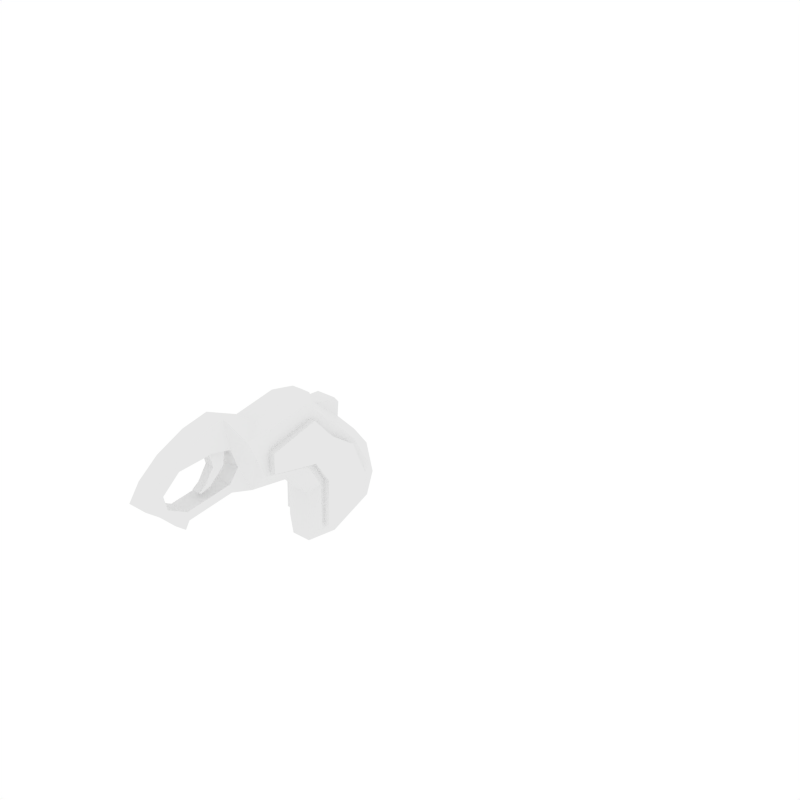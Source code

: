 # Source: Pistol.blend  (saved by Blender 2.76.0; exported with 4.5.12 LTS)
import bpy
from mathutils import Matrix  # noqa: F401  (used for matrix-valued properties, if any)

bpy.ops.wm.read_factory_settings(use_empty=True)
scene = bpy.context.scene
scene.name = 'Scene'

# ---- collections
col_collection_1 = bpy.data.collections.new('Collection 1'); scene.collection.children.link(col_collection_1)

# ---- materials (node trees are filled in below, after node groups)
mat_muzzle = bpy.data.materials.new('Muzzle')
mat_muzzle.alpha_threshold = 0.0
mat_muzzle.roughness = 0.5
mat_magazine = bpy.data.materials.new('Magazine')
mat_magazine.alpha_threshold = 0.0
mat_magazine.roughness = 0.5
mat_metal = bpy.data.materials.new('Metal')
mat_metal.alpha_threshold = 0.0
mat_metal.roughness = 0.5
mat_wood = bpy.data.materials.new('Wood')
mat_wood.alpha_threshold = 0.0
mat_wood.roughness = 0.5
mat_material_003 = bpy.data.materials.new('Material.003')
mat_material_003.alpha_threshold = 0.0
mat_material_003.roughness = 0.5
mat_darkermetal = bpy.data.materials.new('DarkerMetal')
mat_darkermetal.alpha_threshold = 0.0
mat_darkermetal.roughness = 0.5

# ---- material node trees
mat_muzzle.use_nodes = True; mat_muzzle.node_tree.nodes.clear()
_N = mat_muzzle.node_tree.nodes; _L = mat_muzzle.node_tree.links
n0 = _N.new('ShaderNodeOutputMaterial'); n0.name = 'Material Output'; n0.location = (300, 300)
n1 = _N.new('ShaderNodeBsdfDiffuse'); n1.name = 'Diffuse BSDF'; n1.location = (10, 300)
n1.inputs[0].default_value = (0.7311, 0.7428, 0.8276, 1.0)
_L.new(n1.outputs[0], n0.inputs[0])
n0.is_active_output = True
mat_magazine.use_nodes = True; mat_magazine.node_tree.nodes.clear()
_N = mat_magazine.node_tree.nodes; _L = mat_magazine.node_tree.links
n0 = _N.new('ShaderNodeOutputMaterial'); n0.name = 'Material Output'; n0.location = (300, 300)
n1 = _N.new('ShaderNodeBsdfDiffuse'); n1.name = 'Diffuse BSDF'; n1.location = (10, 300)
n1.inputs[0].default_value = (0.1268, 0.1287, 0.1424, 1.0)
_L.new(n1.outputs[0], n0.inputs[0])
n0.is_active_output = True
mat_metal.use_nodes = True; mat_metal.node_tree.nodes.clear()
_N = mat_metal.node_tree.nodes; _L = mat_metal.node_tree.links
n0 = _N.new('ShaderNodeOutputMaterial'); n0.name = 'Material Output'; n0.location = (300, 300)
n1 = _N.new('ShaderNodeBsdfDiffuse'); n1.name = 'Diffuse BSDF'; n1.location = (10, 300)
n1.inputs[0].default_value = (0.2705, 0.2747, 0.305, 1.0)
_L.new(n1.outputs[0], n0.inputs[0])
n0.is_active_output = True
mat_wood.use_nodes = True; mat_wood.node_tree.nodes.clear()
_N = mat_wood.node_tree.nodes; _L = mat_wood.node_tree.links
n0 = _N.new('ShaderNodeOutputMaterial'); n0.name = 'Material Output'; n0.location = (300, 300)
n1 = _N.new('ShaderNodeBsdfDiffuse'); n1.name = 'Diffuse BSDF'; n1.location = (10, 300)
n1.inputs[0].default_value = (0.402, 0.1987, 0.07137, 1.0)
_L.new(n1.outputs[0], n0.inputs[0])
n0.is_active_output = True
mat_material_003.use_nodes = True; mat_material_003.node_tree.nodes.clear()
_N = mat_material_003.node_tree.nodes; _L = mat_material_003.node_tree.links
n0 = _N.new('ShaderNodeOutputMaterial'); n0.name = 'Material Output'; n0.location = (300, 300)
n1 = _N.new('ShaderNodeBsdfDiffuse'); n1.name = 'Diffuse BSDF'; n1.location = (10, 300)
n1.inputs[0].default_value = (0.2186, 0.2219, 0.2462, 1.0)
_L.new(n1.outputs[0], n0.inputs[0])
n0.is_active_output = True
mat_darkermetal.use_nodes = True; mat_darkermetal.node_tree.nodes.clear()
_N = mat_darkermetal.node_tree.nodes; _L = mat_darkermetal.node_tree.links
n0 = _N.new('ShaderNodeOutputMaterial'); n0.name = 'Material Output'; n0.location = (300, 300)
n1 = _N.new('ShaderNodeBsdfDiffuse'); n1.name = 'Diffuse BSDF'; n1.location = (10, 300)
n1.inputs[0].default_value = (0.2705, 0.2747, 0.305, 1.0)
n1.inputs[1].default_value = 0.08333
_L.new(n1.outputs[0], n0.inputs[0])
n0.is_active_output = True

# ---- world
world_world = bpy.data.worlds.new('World'); scene.world = world_world
world_world.color = (1.0, 1.0, 1.0)
world_world.use_sun_shadow = False
world_world.sun_shadow_jitter_overblur = 0.0
world_world.cycles.sampling_method = 'MANUAL'
world_world.cycles.sample_map_resolution = 256

# ---- meshes
me_muzzle_005 = bpy.data.meshes.new('Muzzle.005')
me_muzzle_005.from_pydata([(-0.3237, -0.189, 0.5739), (-0.3237, 0.189, 0.5739), (0.3866, -0.189, 0.5728), (0.3866, 0.189, 0.5728), (-0.3154, -0.189, 0.3322), (-0.3154, 0.189, 0.3322), (0.2828, 0.189, 0.3322), (0.2828, -0.189, 0.3322), (-0.2069, 0.189, -0.2161), (-0.2069, -0.189, -0.2161), (0.1744, 0.189, -0.09631), (0.1744, -0.189, -0.09631), (0.3339, 0.189, -0.6765), (0.3339, -0.189, -0.6765), (0.5036, 0.189, -0.5567), (0.5036, -0.189, -0.5567), (0.688, 0.189, -0.7668), (0.688, -0.189, -0.7668), (0.7542, 0.189, -0.7247), (0.7542, -0.189, -0.7247)], [], [(2, 3, 1, 0), (0, 1, 5, 4), (1, 3, 6, 5), (3, 2, 7, 6), (2, 0, 4, 7), (6, 7, 11, 10), (10, 11, 15, 14), (4, 5, 8, 9), (7, 4, 9, 11), (5, 6, 10, 8), (15, 13, 17, 19), (9, 8, 12, 13), (11, 9, 13, 15), (8, 10, 14, 12), (16, 18, 19, 17), (12, 14, 18, 16), (14, 15, 19, 18), (13, 12, 16, 17)])
me_muzzle_005.use_remesh_preserve_volume = False
me_muzzle_005.use_remesh_preserve_attributes = False
me_muzzle_005.use_mirror_vertex_groups = False
me_muzzle_005.update()
me_muzzle_003 = bpy.data.meshes.new('Muzzle.003')
me_muzzle_003.from_pydata([(-3.82, 0.2362, -2.929), (-1.673, 0.2362, -3.722), (-3.82, 0.0, -2.929), (-1.673, 0.0, -3.722), (-2.705, 0.2362, -1.046), (-0.1393, 0.2362, -1.698), (-0.1393, 0.0, -1.698), (-2.705, 0.0, -1.046), (-1.992, 0.2362, -0.4244), (0.1874, 0.2362, -1.015), (0.1874, 0.0, -1.015), (-1.992, 0.0, -0.4197), (-1.684, 0.4917, -0.3535), (-0.2626, 0.4917, -1.359), (-1.844, 0.4917, -3.437), (-3.409, 0.4917, -2.428), (-2.39, 0.4917, -1.046), (-0.05852, 0.4917, -0.7976), (-3.032, 0.4697, -3.037), (-2.263, 0.4697, -3.356), (-1.919, 0.4901, -3.306), (-1.606, 0.4901, -0.5753), (-0.4186, 0.4901, -1.304), (-3.113, 0.4901, -2.482), (-2.156, 0.4901, -1.187), (-0.43, 0.4901, -0.8337), (-3.033, 0.6097, -3.045), (-2.264, 0.6097, -3.363), (-1.92, 0.63, -3.313), (-1.607, 0.63, -0.5831), (-0.4198, 0.63, -1.312), (-3.114, 0.63, -2.49), (-2.158, 0.63, -1.195), (-0.4312, 0.63, -0.8415), (-3.614, 0.0, -3.462), (-3.614, 0.2362, -3.462), (-2.499, 0.2362, -3.87), (-2.499, 0.0, -3.87), (2.472, 0.0, -0.9448), (2.472, 0.2362, -0.9448), (2.207, 0.0, -0.5823), (2.207, 0.2362, -0.5823), (2.153, 0.0, -1.218), (1.973, 0.0, -1.141), (1.973, 0.2362, -1.141), (2.153, 0.2362, -1.218), (1.606, 0.2362, -1.765), (1.835, 0.2362, -1.567), (1.606, 0.0, -1.765), (1.835, 0.0, -1.567), (1.503, 0.0, -1.603), (1.503, 0.2362, -1.603), (1.53, 0.0, -1.402), (1.53, 0.2362, -1.402), (0.3995, 0.2362, -1.503), (0.427, 0.2362, -1.302), (0.3995, 0.0, -1.503), (0.427, 0.0, -1.302), (-3.645, 0.0, -2.123), (-3.624, 0.2362, -2.097), (-1.734, 0.2362, -2.551), (-1.734, 0.0, -2.551), (-3.227, 0.2362, -1.581), (-1.847, 0.4917, -2.26), (-2.935, 0.4917, -1.605), (-1.962, 0.4901, -2.167), (-2.752, 0.4901, -1.613), (-1.963, 0.63, -2.175), (-2.753, 0.63, -1.621), (-3.238, 0.0, -1.594), (-2.294, 0.0, -0.5294), (-2.294, 0.2378, -0.5341), (-2.615, 0.0, -0.5597), (-2.74, 0.0, -0.7112), (-2.74, 0.2373, -0.7112), (-2.615, 0.2378, -0.5611), (-2.146, 0.63, -1.196), (-1.215, 0.2362, -1.904), (-1.602, 0.63, -1.597), (-1.494, 0.4917, -1.682), (-1.222, 0.0, -1.907), (-2.153, 0.63, -1.19), (-1.624, 0.4901, -1.602), (2.045, 0.0, -0.809), (2.335, 0.0, -1.062), (2.045, 0.2362, -0.809), (1.627, 0.2362, -0.4655), (1.734, 0.2362, -0.2222), (1.734, 0.0, -0.2222), (1.627, 0.0, -0.4655), (0.1247, 0.4917, -0.3832), (0.3531, 0.2362, -0.5544), (0.3531, 0.0, -0.5544), (0.81, 0.2362, -0.4374), (1.084, 0.2362, 0.06416), (1.084, 0.0, 0.06416), (0.81, 0.0, -0.4374), (0.4722, 0.2362, 0.1786), (0.4722, 0.0, 0.1786), (-1.871, 0.2362, -0.1512), (-1.871, 0.0, -0.1465), (-1.674, 0.4917, -0.2561), (-1.61, 0.2362, -0.08959), (-1.608, 0.0, -0.085), (-1.51, 0.4917, -0.187), (-0.3478, 0.2362, -0.211), (-0.3466, 0.0, -0.2064), (-0.367, 0.4917, -0.3732)], [], [(61, 3, 1, 60), (0, 35, 34, 2), (59, 0, 2, 58), (11, 8, 71, 70), (79, 82, 22, 13), (6, 5, 54, 56), (59, 15, 0), (77, 79, 13, 5), (1, 19, 14), (13, 22, 25, 17), (5, 13, 17, 9), (8, 12, 16, 4), (18, 26, 27, 19), (66, 68, 31, 23), (15, 23, 18, 0), (64, 66, 23, 15), (12, 21, 24, 16), (20, 28, 67, 65), (26, 31, 28, 27), (67, 28, 31, 68), (30, 76, 81, 29), (22, 30, 33, 25), (23, 31, 26, 18), (19, 27, 28, 20), (21, 29, 81, 24), (82, 78, 30, 22), (3, 37, 36, 1), (36, 35, 18, 19), (41, 85, 86, 87), (83, 84, 38, 40), (41, 40, 38, 39), (52, 49, 42, 43), (47, 53, 44, 45), (53, 52, 43, 44), (52, 50, 48, 49), (50, 51, 46, 48), (51, 53, 47, 46), (49, 48, 46, 47), (55, 57, 52, 53), (54, 55, 53, 51), (57, 56, 50, 52), (49, 47, 45, 42), (5, 9, 55, 54), (9, 10, 57, 55), (10, 6, 56, 57), (56, 54, 51, 50), (34, 35, 36, 37), (62, 59, 58, 69), (62, 64, 15, 59), (35, 0, 18), (4, 62, 69, 7), (4, 16, 64, 62), (19, 20, 14), (19, 1, 36), (30, 78, 76), (16, 24, 66, 64), (24, 32, 68, 66), (1, 14, 63, 60), (14, 20, 65, 63), (6, 80, 77, 5), (4, 7, 73, 74), (8, 4, 71), (4, 74, 75, 71), (7, 11, 70, 72, 73), (72, 75, 74, 73), (71, 75, 72, 70), (81, 76, 32), (60, 63, 79, 77), (80, 61, 60, 77), (24, 81, 32), (78, 67, 68, 32, 76), (63, 65, 82, 79), (65, 67, 78, 82), (43, 42, 84, 83), (44, 43, 83, 85), (88, 87, 94, 95), (39, 85, 41), (45, 44, 85, 39), (85, 83, 89, 86), (42, 45, 39, 38, 84), (83, 40, 88, 89), (40, 41, 87, 88), (10, 9, 91, 92), (9, 17, 90, 91), (89, 88, 95, 96), (87, 86, 93, 94), (86, 89, 96, 93), (93, 96, 92, 91), (96, 95, 98, 92), (95, 94, 97, 98), (94, 93, 91, 97), (91, 90, 97), (90, 17, 107), (21, 12, 17, 25), (33, 29, 21, 25), (33, 30, 29), (12, 8, 99, 101), (8, 11, 100, 99), (101, 99, 102, 104), (99, 100, 103, 102), (104, 102, 105, 107), (102, 103, 106, 105), (107, 105, 90), (105, 97, 90), (105, 106, 98, 97), (101, 104, 12), (12, 104, 107, 17)])
me_muzzle_003.use_remesh_preserve_volume = False
me_muzzle_003.use_remesh_preserve_attributes = False
me_muzzle_003.use_mirror_vertex_groups = False
me_muzzle_003.update()
me_muzzle_001 = bpy.data.meshes.new('Muzzle.001')
me_muzzle_001.from_pydata([], [], [])
me_muzzle_001.materials.append(mat_muzzle)
me_muzzle_001.materials.append(mat_magazine)
me_muzzle_001.materials.append(mat_metal)
me_muzzle_001.materials.append(mat_wood)
me_muzzle_001.materials.append(mat_material_003)
me_muzzle_001.materials.append(mat_darkermetal)
me_muzzle_001.use_remesh_preserve_volume = False
me_muzzle_001.use_remesh_preserve_attributes = False
me_muzzle_001.use_mirror_vertex_groups = False
me_muzzle_001.update()

# ---- objects
ob_muzzle_004 = bpy.data.objects.new('Muzzle.004', me_muzzle_005)
ob_muzzle_002 = bpy.data.objects.new('Muzzle.002', me_muzzle_003)
ob_muzzle_001 = bpy.data.objects.new('Muzzle.001', me_muzzle_001)

# ---- transforms, parenting, visibility, modifiers, constraints
ob_muzzle_004.location = (2.293, 1.375, -0.3643)
ob_muzzle_004.rotation_euler = (1.39e-13, 1.216e-08, -7.854)
ob_muzzle_004.scale = (0.5075, 0.4269, 0.5075)
ob_muzzle_004.lineart.crease_threshold = 0.0
ob_muzzle_002.location = (2.262, 1.848, 0.185)
ob_muzzle_002.rotation_euler = (1.39e-13, 1.216e-08, -7.854)
ob_muzzle_002.scale = (0.7593, 0.7593, 0.7593)
ob_muzzle_002.lineart.crease_threshold = 0.0
_m = ob_muzzle_002.modifiers.new('Mirror', 'MIRROR')
_m.use_axis = (False, True, False)
_m.use_clip = True
ob_muzzle_001.location = (1.464, 11.84, -0.6059)
ob_muzzle_001.rotation_euler = (1.39e-13, 1.216e-08, -7.854)
ob_muzzle_001.lineart.crease_threshold = 0.0
_vg = ob_muzzle_001.vertex_groups.new(name='Control')
_vg = ob_muzzle_001.vertex_groups.new(name='Trigger')
_vg = ob_muzzle_001.vertex_groups.new(name='Slide')
_vg = ob_muzzle_001.vertex_groups.new(name='Magazine')

# ---- collection membership
col_collection_1.objects.link(ob_muzzle_004)
col_collection_1.objects.link(ob_muzzle_002)
col_collection_1.objects.link(ob_muzzle_001)

# ---- scene / render settings (as saved in the file)
scene.frame_start = 0; scene.frame_end = 21; scene.frame_set(0)
scene.render.engine = 'CYCLES'
scene.render.image_settings.file_format = 'JPEG'
scene.render.resolution_x = 1000
scene.render.resolution_y = 1000
scene.render.resolution_percentage = 50
scene.render.fps = 30
scene.render.dither_intensity = 0.0
scene.cycles.use_denoising = False
scene.cycles.samples = 100
scene.cycles.sampling_pattern = 'TABULATED_SOBOL'
scene.cycles.light_sampling_threshold = 0.0
scene.cycles.use_adaptive_sampling = False
scene.cycles.use_light_tree = False
scene.cycles.blur_glossy = 0.0
scene.cycles.pixel_filter_type = 'GAUSSIAN'
scene.cycles.sample_clamp_indirect = 0.0
scene.view_settings.view_transform = 'Standard'
bpy.context.view_layer.update()

# ---- added for rendering (the .blend has no active camera): camera
cam_auto = bpy.data.cameras.new('AutoCamera')
cam_auto.lens = 50.0
cam_auto.sensor_width = 36.0
cam_auto.clip_end = 1000.0
ob_auto_camera = bpy.data.objects.new('AutoCamera', cam_auto)
scene.collection.objects.link(ob_auto_camera)
ob_auto_camera.location = (13.5037, -7.77849, 7.90484)
ob_auto_camera.rotation_euler = (1.09748, -7.21219e-08, 0.694738)
scene.camera = ob_auto_camera
bpy.context.view_layer.update()
